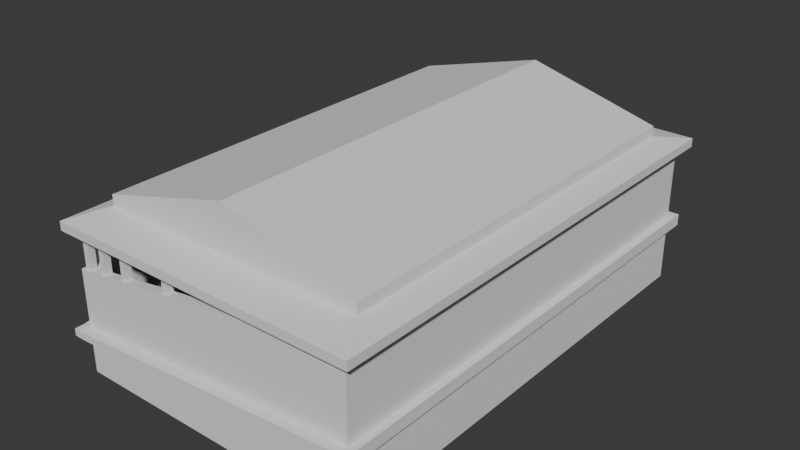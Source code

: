 # Source: casa1.blend  (saved by Blender 4.0.36; exported with 4.5.12 LTS)
import bpy
from mathutils import Matrix  # noqa: F401  (used for matrix-valued properties, if any)

bpy.ops.wm.read_factory_settings(use_empty=True)
scene = bpy.context.scene
scene.name = 'Scene'

# ---- collections
col_collection = bpy.data.collections.new('Collection'); scene.collection.children.link(col_collection)

# ---- node groups
ng_auto_smooth = bpy.data.node_groups.new('Auto Smooth', 'GeometryNodeTree')
_s = ng_auto_smooth.interface.new_socket(name='Geometry', in_out='OUTPUT', socket_type='NodeSocketGeometry')
_s = ng_auto_smooth.interface.new_socket(name='Geometry', in_out='INPUT', socket_type='NodeSocketGeometry')
_s = ng_auto_smooth.interface.new_socket(name='Angle', in_out='INPUT', socket_type='NodeSocketFloat')
_s.subtype = 'ANGLE'
_s.min_value = 0.0
_s.max_value = 3.142
ng_auto_smooth.is_modifier = True
_N = ng_auto_smooth.nodes; _L = ng_auto_smooth.links
n0 = _N.new('NodeGroupOutput'); n0.name = 'Group Output'; n0.location = (480, -100)
n1 = _N.new('NodeGroupInput'); n1.name = 'Group Input'; n1.location = (-420, -300)
n2 = _N.new('NodeGroupInput'); n2.name = 'Group Input.001'; n2.location = (-60, -100)
n3 = _N.new('GeometryNodeSetShadeSmooth'); n3.name = 'Set Shade Smooth'; n3.location = (120, -100)
n3.domain = 'EDGE'
n4 = _N.new('GeometryNodeSetShadeSmooth'); n4.name = 'Set Shade Smooth.001'; n4.location = (300, -100)
n5 = _N.new('GeometryNodeInputMeshEdgeAngle'); n5.name = 'Edge Angle'; n5.location = (-420, -220)
n6 = _N.new('GeometryNodeInputEdgeSmooth'); n6.name = 'Is Edge Smooth'; n6.location = (-60, -160)
n7 = _N.new('GeometryNodeInputShadeSmooth'); n7.name = 'Is Face Smooth'; n7.location = (-240, -340)
n8 = _N.new('FunctionNodeBooleanMath'); n8.name = 'Boolean Math'; n8.location = (-60, -220)
n9 = _N.new('FunctionNodeCompare'); n9.name = 'Compare'; n9.location = (-240, -180)
n9.operation = 'LESS_EQUAL'
_L.new(n5.outputs[0], n9.inputs[0])
_L.new(n4.outputs[0], n0.inputs[0])
_L.new(n1.outputs[1], n9.inputs[1])
_L.new(n9.outputs[0], n8.inputs[0])
_L.new(n7.outputs[0], n8.inputs[1])
_L.new(n2.outputs[0], n3.inputs[0])
_L.new(n6.outputs[0], n3.inputs[1])
_L.new(n3.outputs[0], n4.inputs[0])
_L.new(n8.outputs[0], n3.inputs[2])
n0.is_active_output = True

# ---- world
world_world = bpy.data.worlds.new('World'); scene.world = world_world
world_world.use_nodes = True; world_world.node_tree.nodes.clear()
_N = world_world.node_tree.nodes; _L = world_world.node_tree.links
n0 = _N.new('ShaderNodeOutputWorld'); n0.name = 'World Output'; n0.location = (300, 300)
n1 = _N.new('ShaderNodeBackground'); n1.name = 'Background'; n1.location = (10, 300)
n1.inputs[0].default_value = (0.05088, 0.05088, 0.05088, 1.0)
_L.new(n1.outputs[0], n0.inputs[0])
n0.is_active_output = True
world_world.color = (0.05088, 0.05088, 0.05088)
world_world.use_sun_shadow = False
world_world.sun_shadow_jitter_overblur = 0.0

# ---- meshes
me_cube_001 = bpy.data.meshes.new('Cube.001')
me_cube_001.from_pydata([(-1.0, -1.0, -1.0), (-1.0, -1.0, 1.0), (-1.0, 1.0, -1.0), (-1.0, 1.0, 1.0), (1.0, -1.0, -1.0), (1.0, -1.0, 1.0), (1.0, 1.0, -1.0), (1.0, 1.0, 1.0), (-1.0, 0.9599, -1.0), (-1.0, -0.9599, -1.0), (-1.0, -0.9599, 1.0), (-1.0, 0.9599, 1.0), (1.0, -0.9599, -1.0), (1.0, 0.9599, -1.0), (1.0, 0.9599, 1.0), (1.0, -0.9599, 1.0), (0.9205, 1.0, -1.0), (-0.9205, 1.0, -1.0), (-0.9205, 1.0, 1.0), (0.9205, 1.0, 1.0), (-0.9205, -1.0, -1.0), (0.9205, -1.0, -1.0), (0.9205, -1.0, 1.0), (-0.9205, -1.0, 1.0), (-0.9205, 0.9599, 1.0), (0.9205, 0.9599, 1.0), (-0.9205, -0.9599, 1.0), (0.9205, -0.9599, 1.0), (0.9205, 0.9599, -1.0), (-0.9205, 0.9599, -1.0), (0.9205, -0.9599, -1.0), (-0.9205, -0.9599, -1.0), (-1.0, 0.9599, 22.23), (-1.0, 1.0, 23.3), (0.9205, 1.0, 23.3), (1.0, 1.0, 23.3), (1.0, -0.9599, 23.3), (1.0, -1.0, 23.3), (-0.9205, -1.0, 16.22), (-1.0, -1.0, 16.22), (-1.0, -0.9599, 16.22), (1.0, 0.9599, 23.3), (0.9205, 0.9599, 23.3), (0.9205, -0.9599, 23.3), (-0.9205, 1.0, 23.3), (0.9205, -1.0, 23.3), (-0.9205, 0.9599, 22.23), (-0.9205, -0.9599, 16.22), (-1.0, 0.32, -1.0), (-1.0, -0.32, -1.0), (-1.0, -0.32, 1.0), (-1.0, 0.32, 1.0), (1.0, -0.32, -1.0), (1.0, 0.32, -1.0), (1.0, 0.32, 1.0), (1.0, -0.32, 1.0), (-0.9205, 0.32, -1.0), (-0.9205, -0.32, -1.0), (0.9205, 0.32, -1.0), (0.9205, -0.32, -1.0), (0.9205, 0.32, 1.0), (0.9205, -0.32, 1.0), (-0.9205, 0.32, 1.0), (-0.9205, -0.32, 1.0), (-1.0, -0.32, 23.3), (-1.0, 0.32, 22.23), (1.0, 0.32, 23.3), (1.0, -0.32, 23.3), (0.9205, 0.32, 23.3), (0.9205, -0.32, 23.3), (-0.9205, 0.32, 22.23), (-0.9205, -0.32, 23.3), (-1.0, 0.118, -1.0), (-1.0, -0.118, -1.0), (-1.0, -0.118, 1.0), (-1.0, 0.118, 1.0), (1.0, -0.118, -1.0), (1.0, 0.118, -1.0), (1.0, 0.118, 1.0), (1.0, -0.118, 1.0), (-0.9205, 0.118, -1.0), (-0.9205, -0.118, -1.0), (0.9205, 0.118, -1.0), (0.9205, -0.118, -1.0), (0.9205, 0.118, 1.0), (0.9205, -0.118, 1.0), (-0.9205, 0.118, 1.0), (-0.9205, -0.118, 1.0), (-1.0, -0.118, 23.3), (-1.0, 0.118, 23.3), (1.0, 0.118, 23.3), (1.0, -0.118, 23.3), (0.9205, 0.118, 23.3), (0.9205, -0.118, 23.3), (-0.9205, 0.118, 23.3), (-0.9205, -0.118, 23.3), (-0.9205, -1.0, 12.64), (1.0, 0.9599, 19.72), (1.0, 1.0, 19.72), (-1.0, 1.0, 19.72), (-1.0, 0.9599, 18.65), (-1.0, -1.0, 12.64), (1.0, -0.9599, 19.72), (1.0, -1.0, 19.72), (0.9205, -1.0, 19.72), (0.9205, 1.0, 19.72), (-1.0, -0.9599, 12.64), (-0.9205, 1.0, 19.72), (-1.0, 0.32, 18.65), (-1.0, -0.32, 19.72), (1.0, -0.32, 19.72), (1.0, 0.32, 19.72), (1.0, -0.118, 19.72), (1.0, 0.118, 19.72), (-1.0, 0.118, 19.72), (-1.0, -0.118, 19.72), (0.9205, 0.9599, 19.72), (0.9205, -0.9599, 19.72), (-0.9205, -0.9599, 12.64), (-0.9205, 0.9599, 18.65), (0.9205, 0.32, 19.72), (0.9205, -0.32, 19.72), (-0.9205, -0.32, 19.72), (-0.9205, 0.32, 18.65), (-0.9205, -0.118, 19.72), (-0.9205, 0.118, 19.72), (0.9205, 0.118, 19.72), (0.9205, -0.118, 19.72), (-1.0, 0.5333, 1.0), (-1.0, 0.7466, 1.0), (1.0, 0.5333, -1.0), (1.0, 0.7466, -1.0), (-1.0, 0.5333, 20.01), (-1.0, 0.7466, 20.01), (-1.0, 0.7466, -1.0), (-1.0, 0.5333, -1.0), (1.0, 0.7466, 1.0), (1.0, 0.5333, 1.0), (-0.9205, 0.7466, -1.0), (-0.9205, 0.5333, -1.0), (0.9205, 0.7466, -1.0), (0.9205, 0.5333, -1.0), (0.9205, 0.7466, 1.0), (0.9205, 0.5333, 1.0), (-0.9205, 0.7466, 1.0), (-0.9205, 0.5333, 1.0), (1.0, 0.7466, 23.3), (1.0, 0.5333, 23.3), (0.9205, 0.7466, 23.3), (0.9205, 0.5333, 23.3), (-0.9205, 0.7466, 20.01), (-0.9205, 0.5333, 20.01), (-1.0, 0.5333, 18.65), (-1.0, 0.7466, 18.65), (1.0, 0.7466, 19.72), (1.0, 0.5333, 19.72), (0.9205, 0.5333, 19.72), (0.9205, 0.7466, 19.72), (-0.9205, 0.7466, 18.65), (-0.9205, 0.5333, 18.65), (0.9205, 0.9599, 10.36), (1.0, 0.9599, 10.36), (-1.0, 1.0, 10.36), (0.9205, -0.9599, 10.36), (-1.0, -1.0, 6.822), (1.0, -0.9599, 10.36), (0.9205, -1.0, 10.36), (-1.0, -0.9599, 6.822), (-0.9205, 1.0, 10.36), (-0.9205, -1.0, 6.822), (1.0, 1.0, 10.36), (-1.0, 0.9599, 9.825), (1.0, -1.0, 10.36), (0.9205, 1.0, 10.36), (-1.0, 0.32, 9.825), (-1.0, -0.32, 10.36), (1.0, -0.32, 10.36), (1.0, 0.32, 10.36), (1.0, -0.118, 10.36), (1.0, 0.118, 10.36), (-1.0, 0.118, 10.36), (-1.0, -0.118, 10.36), (-0.9205, -0.9599, 6.822), (-0.9205, 0.9599, 9.825), (0.9205, 0.32, 10.36), (0.9205, -0.32, 10.36), (-0.9205, -0.32, 10.36), (-0.9205, 0.32, 9.825), (-0.9205, -0.118, 10.36), (-0.9205, 0.118, 10.36), (0.9205, 0.118, 10.36), (0.9205, -0.118, 10.36), (-0.9205, 0.5333, 9.825), (-0.9205, 0.7466, 9.825), (0.9205, 0.7466, 10.36), (0.9205, 0.5333, 10.36), (1.0, 0.5333, 10.36), (1.0, 0.7466, 10.36), (-1.0, 0.7466, 9.825), (-1.0, 0.5333, 9.825), (0.9205, 0.9599, 8.489), (1.0, 0.9599, 8.489), (-1.0, 1.0, 8.489), (0.9205, -0.9599, 8.489), (-1.0, -1.0, 5.658), (1.0, -0.9599, 8.489), (0.9205, -1.0, 8.489), (-1.0, -0.9599, 5.658), (-0.9205, 1.0, 8.489), (-0.9205, -1.0, 5.658), (1.0, 1.0, 8.489), (-1.0, 0.9599, 8.06), (1.0, -1.0, 8.489), (0.9205, 1.0, 8.489), (-1.0, 0.32, 8.06), (-1.0, -0.32, 8.489), (1.0, -0.32, 8.489), (1.0, 0.32, 8.489), (1.0, -0.118, 8.489), (1.0, 0.118, 8.489), (-1.0, 0.118, 8.489), (-1.0, -0.118, 8.489), (-0.9205, -0.9599, 5.658), (-0.9205, 0.9599, 8.06), (0.9205, 0.32, 8.489), (0.9205, -0.32, 8.489), (-0.9205, -0.32, 8.489), (-0.9205, 0.32, 8.06), (-0.9205, -0.118, 8.489), (-0.9205, 0.118, 8.489), (0.9205, 0.118, 8.489), (0.9205, -0.118, 8.489), (-0.9205, 0.5333, 8.06), (-0.9205, 0.7466, 8.06), (0.9205, 0.7466, 8.489), (0.9205, 0.5333, 8.489), (1.0, 0.5333, 8.489), (1.0, 0.7466, 8.489), (-1.0, 0.7466, 8.06), (-1.0, 0.5333, 8.06), (-0.9658, -1.045, 5.574), (-0.9658, -1.045, 6.768), (1.049, 1.036, 8.477), (1.049, 1.036, 10.4), (-1.049, 0.9945, 8.037), (-1.049, 0.9945, 9.847), (1.049, -1.045, 8.477), (1.049, -1.045, 10.4), (0.9658, 1.036, 8.477), (0.9658, 1.036, 10.4), (-1.049, 0.3286, 8.037), (-1.049, 0.3286, 9.847), (-1.049, -0.3373, 8.477), (-1.049, -0.3373, 10.4), (1.049, -0.3373, 8.477), (1.049, -0.3373, 10.4), (1.049, 0.3286, 8.477), (1.049, 0.3286, 10.4), (1.049, -0.1271, 8.477), (1.049, -0.1271, 10.4), (1.049, 0.1184, 8.477), (1.049, 0.1184, 10.4), (-1.049, 0.1184, 8.477), (-1.049, 0.1184, 10.4), (-1.049, -0.1271, 8.477), (-1.049, -0.1271, 10.4), (1.049, 0.5506, 8.477), (1.049, 0.5506, 10.4), (1.049, 0.7725, 8.477), (1.049, 0.7725, 10.4), (-1.049, 0.7725, 8.037), (-1.049, 0.7725, 9.847), (-1.049, 0.5506, 8.037), (-1.049, 0.5506, 9.847), (0.9658, -1.045, 10.4), (1.049, 0.9945, 10.4), (-1.049, -1.045, 6.768), (-1.049, 1.036, 10.4), (-1.049, -1.003, 6.768), (-0.9658, 1.036, 10.4), (1.049, -1.003, 10.4), (1.049, 0.9945, 8.477), (-1.049, 1.036, 8.477), (-1.049, -1.045, 5.574), (1.049, -1.003, 8.477), (0.9658, -1.045, 8.477), (-1.049, -1.003, 5.574), (-0.9658, 1.036, 8.477)], [], [(8, 11, 3, 2), (16, 19, 7, 6), (12, 15, 5, 4), (20, 23, 1, 0), (30, 12, 4, 21), (158, 119, 46, 150), (104, 103, 37, 45), (154, 97, 41, 146), (16, 6, 13, 28), (59, 52, 12, 30), (6, 7, 14, 13), (52, 55, 15, 12), (0, 1, 10, 9), (134, 129, 11, 8), (49, 57, 31, 9), (57, 59, 30, 31), (2, 17, 29, 8), (17, 16, 28, 29), (101, 96, 38, 39), (61, 63, 26, 27), (121, 117, 43, 69), (97, 98, 35, 41), (99, 100, 32, 33), (117, 118, 47, 43), (9, 31, 20, 0), (31, 30, 21, 20), (4, 5, 22, 21), (21, 22, 23, 20), (2, 3, 18, 17), (17, 18, 19, 16), (47, 40, 39, 38), (44, 33, 32, 46), (71, 64, 40, 47), (67, 69, 43, 36), (35, 34, 42, 41), (34, 44, 46, 42), (36, 43, 45, 37), (43, 47, 38, 45), (98, 105, 34, 35), (96, 104, 45, 38), (106, 101, 39, 40), (119, 116, 42, 46), (109, 106, 40, 64), (107, 99, 33, 44), (103, 102, 36, 37), (105, 107, 44, 34), (152, 108, 65, 132), (115, 109, 64, 88), (147, 149, 68, 66), (91, 93, 69, 67), (151, 132, 65, 70), (95, 88, 64, 71), (156, 120, 68, 149), (127, 121, 69, 93), (143, 145, 62, 60), (85, 87, 63, 61), (139, 141, 58, 56), (81, 83, 59, 57), (135, 139, 56, 48), (73, 81, 57, 49), (9, 10, 50, 49), (72, 75, 51, 48), (130, 137, 54, 53), (76, 79, 55, 52), (141, 130, 53, 58), (83, 76, 52, 59), (102, 110, 67, 36), (113, 111, 66, 90), (118, 122, 71, 47), (125, 123, 70, 94), (122, 124, 95, 71), (124, 125, 94, 95), (110, 112, 91, 67), (112, 113, 90, 91), (58, 53, 77, 82), (82, 77, 76, 83), (53, 54, 78, 77), (77, 78, 79, 76), (49, 50, 74, 73), (73, 74, 75, 72), (48, 56, 80, 72), (72, 80, 81, 73), (56, 58, 82, 80), (80, 82, 83, 81), (60, 62, 86, 84), (84, 86, 87, 85), (120, 126, 92, 68), (126, 127, 93, 92), (70, 65, 89, 94), (94, 89, 88, 95), (66, 68, 92, 90), (90, 92, 93, 91), (108, 114, 89, 65), (114, 115, 88, 89), (221, 228, 87, 74), (174, 180, 114, 108), (178, 179, 113, 112), (176, 178, 112, 110), (179, 177, 111, 113), (165, 176, 110, 102), (181, 175, 109, 115), (199, 174, 108, 152), (173, 168, 107, 105), (172, 165, 102, 103), (168, 162, 99, 107), (175, 167, 106, 109), (167, 164, 101, 106), (169, 166, 104, 96), (170, 173, 105, 98), (162, 171, 100, 99), (161, 170, 98, 97), (164, 169, 96, 101), (197, 161, 97, 154), (166, 172, 103, 104), (190, 191, 127, 126), (184, 190, 126, 120), (114, 125, 124, 115), (186, 188, 124, 122), (189, 187, 123, 125), (182, 186, 122, 118), (191, 185, 121, 127), (195, 184, 120, 156), (183, 160, 116, 119), (163, 182, 118, 117), (185, 163, 117, 121), (193, 183, 119, 158), (74, 87, 86, 75), (180, 189, 125, 114), (187, 192, 159, 123), (192, 193, 158, 159), (160, 194, 157, 116), (194, 195, 156, 157), (177, 196, 155, 111), (196, 197, 154, 155), (171, 198, 153, 100), (198, 199, 152, 153), (28, 13, 131, 140), (140, 131, 130, 141), (13, 14, 136, 131), (131, 136, 137, 130), (8, 29, 138, 134), (134, 138, 139, 135), (29, 28, 140, 138), (138, 140, 141, 139), (25, 24, 144, 142), (142, 144, 145, 143), (116, 157, 148, 42), (157, 156, 149, 148), (46, 32, 133, 150), (150, 133, 132, 151), (41, 42, 148, 146), (146, 148, 149, 147), (100, 153, 133, 32), (153, 152, 132, 133), (48, 51, 128, 135), (135, 128, 129, 134), (111, 155, 147, 66), (155, 154, 146, 147), (123, 159, 151, 70), (159, 158, 150, 151), (199, 198, 271, 273), (214, 220, 262, 250), (166, 169, 241, 274), (210, 213, 248, 242), (234, 235, 195, 194), (200, 234, 194, 160), (232, 233, 193, 192), (227, 232, 192, 187), (220, 229, 189, 180), (233, 223, 183, 193), (225, 203, 163, 185), (203, 222, 182, 163), (223, 200, 160, 183), (235, 224, 184, 195), (231, 225, 185, 191), (222, 226, 186, 182), (229, 227, 187, 189), (226, 228, 188, 186), (224, 230, 190, 184), (230, 231, 191, 190), (173, 170, 243, 249), (209, 206, 285, 240), (180, 174, 251, 263), (238, 239, 272, 270), (171, 162, 277, 245), (207, 204, 283, 286), (179, 178, 259, 261), (211, 238, 270, 244), (170, 161, 275, 243), (215, 207, 286, 252), (178, 176, 255, 259), (236, 237, 268, 266), (169, 164, 276, 241), (208, 202, 282, 287), (177, 179, 261, 257), (181, 221, 264, 265), (217, 236, 266, 256), (161, 197, 269, 275), (212, 205, 284, 246), (115, 124, 188, 181), (51, 75, 220, 214), (79, 78, 219, 218), (55, 79, 218, 216), (78, 54, 217, 219), (15, 55, 216, 205), (74, 50, 215, 221), (128, 51, 214, 239), (19, 18, 208, 213), (5, 15, 205, 212), (18, 3, 202, 208), (50, 10, 207, 215), (10, 1, 204, 207), (23, 22, 206, 209), (7, 19, 213, 210), (3, 11, 211, 202), (14, 7, 210, 201), (1, 23, 209, 204), (136, 14, 201, 237), (22, 5, 212, 206), (84, 85, 231, 230), (60, 84, 230, 224), (63, 87, 228, 226), (86, 62, 227, 229), (26, 63, 226, 222), (85, 61, 225, 231), (143, 60, 224, 235), (24, 25, 200, 223), (27, 26, 222, 203), (61, 27, 203, 225), (144, 24, 223, 233), (75, 86, 229, 220), (62, 145, 232, 227), (145, 144, 233, 232), (25, 142, 234, 200), (142, 143, 235, 234), (54, 137, 236, 217), (137, 136, 237, 236), (11, 129, 238, 211), (129, 128, 239, 238), (181, 188, 228, 221), (270, 272, 273, 271), (244, 270, 271, 245), (266, 268, 269, 267), (256, 266, 267, 257), (285, 246, 247, 274), (268, 281, 275, 269), (283, 240, 241, 276), (281, 242, 243, 275), (282, 244, 245, 277), (242, 248, 249, 243), (240, 285, 274, 241), (286, 283, 276, 278), (252, 286, 278, 253), (287, 282, 277, 279), (246, 284, 280, 247), (248, 287, 279, 249), (272, 250, 251, 273), (264, 252, 253, 265), (284, 254, 255, 280), (260, 256, 257, 261), (254, 258, 259, 255), (258, 260, 261, 259), (250, 262, 263, 251), (202, 211, 244, 282), (164, 167, 278, 276), (218, 219, 260, 258), (198, 171, 245, 271), (201, 210, 242, 281), (167, 175, 253, 278), (216, 218, 258, 254), (197, 196, 267, 269), (204, 209, 240, 283), (162, 168, 279, 277), (219, 217, 256, 260), (196, 177, 257, 267), (237, 201, 281, 268), (165, 172, 247, 280), (205, 216, 254, 284), (206, 212, 246, 285), (168, 173, 249, 279), (221, 215, 252, 264), (174, 199, 273, 251), (239, 214, 250, 272), (175, 181, 265, 253), (213, 208, 287, 248), (172, 166, 274, 247), (220, 180, 263, 262), (176, 165, 280, 255)])
me_cube_001.polygons.foreach_set('use_smooth', [True] * 288)
_uv = me_cube_001.uv_layers.new(name='UVMap')
_uv.uv.foreach_set('vector', [0.375, 0.1667, 0.625, 0.1667, 0.625, 0.25, 0.375, 0.25, 0.375, 0.4167, 0.625, 0.4167, 0.625, 0.5, 0.375, 0.5, 0.375, 0.6667, 0.625, 0.6667, 0.625, 0.75, 0.375, 0.75, 0.375, 0.9167, 0.625, 0.9167, 0.625, 1.0, 0.375, 1.0, 0.2917, 0.6667, 0.375, 0.6667, 0.375, 0.75, 0.2917, 0.75, 0.7917, 0.5926, 0.7917, 0.5833, 0.7917, 0.5833, 0.7917, 0.5926, 0.625, 0.8333, 0.625, 0.75, 0.625, 0.75, 0.625, 0.8333, 0.625, 0.5926, 0.625, 0.5833, 0.625, 0.5833, 0.625, 0.5926, 0.2917, 0.5, 0.375, 0.5, 0.375, 0.5833, 0.2917, 0.5833, 0.2917, 0.6389, 0.375, 0.6389, 0.375, 0.6667, 0.2917, 0.6667, 0.375, 0.5, 0.625, 0.5, 0.625, 0.5833, 0.375, 0.5833, 0.375, 0.6389, 0.625, 0.6389, 0.625, 0.6667, 0.375, 0.6667, 0.375, 0.0, 0.625, 0.0, 0.625, 0.08333, 0.375, 0.08333, 0.375, 0.1574, 0.625, 0.1574, 0.625, 0.1667, 0.375, 0.1667, 0.125, 0.6389, 0.2083, 0.6389, 0.2083, 0.6667, 0.125, 0.6667, 0.2083, 0.6389, 0.2917, 0.6389, 0.2917, 0.6667, 0.2083, 0.6667, 0.125, 0.5, 0.2083, 0.5, 0.2083, 0.5833, 0.125, 0.5833, 0.2083, 0.5, 0.2917, 0.5, 0.2917, 0.5833, 0.2083, 0.5833, 0.625, 1.0, 0.625, 0.9167, 0.625, 0.9167, 0.625, 1.0, 0.7083, 0.6389, 0.7917, 0.6389, 0.7917, 0.6667, 0.7083, 0.6667, 0.7083, 0.6389, 0.7083, 0.6667, 0.7083, 0.6667, 0.7083, 0.6389, 0.625, 0.5833, 0.625, 0.5, 0.625, 0.5, 0.625, 0.5833, 0.625, 0.25, 0.625, 0.1667, 0.625, 0.1667, 0.625, 0.25, 0.7083, 0.6667, 0.7917, 0.6667, 0.7917, 0.6667, 0.7083, 0.6667, 0.125, 0.6667, 0.2083, 0.6667, 0.2083, 0.75, 0.125, 0.75, 0.2083, 0.6667, 0.2917, 0.6667, 0.2917, 0.75, 0.2083, 0.75, 0.375, 0.75, 0.625, 0.75, 0.625, 0.8333, 0.375, 0.8333, 0.375, 0.8333, 0.625, 0.8333, 0.625, 0.9167, 0.375, 0.9167, 0.375, 0.25, 0.625, 0.25, 0.625, 0.3333, 0.375, 0.3333, 0.375, 0.3333, 0.625, 0.3333, 0.625, 0.4167, 0.375, 0.4167, 0.7917, 0.6667, 0.875, 0.6667, 0.875, 0.75, 0.7917, 0.75, 0.7917, 0.5, 0.875, 0.5, 0.875, 0.5833, 0.7917, 0.5833, 0.7917, 0.6389, 0.875, 0.6389, 0.875, 0.6667, 0.7917, 0.6667, 0.625, 0.6389, 0.7083, 0.6389, 0.7083, 0.6667, 0.625, 0.6667, 0.625, 0.5, 0.7083, 0.5, 0.7083, 0.5833, 0.625, 0.5833, 0.7083, 0.5, 0.7917, 0.5, 0.7917, 0.5833, 0.7083, 0.5833, 0.625, 0.6667, 0.7083, 0.6667, 0.7083, 0.75, 0.625, 0.75, 0.7083, 0.6667, 0.7917, 0.6667, 0.7917, 0.75, 0.7083, 0.75, 0.625, 0.5, 0.625, 0.4167, 0.625, 0.4167, 0.625, 0.5, 0.625, 0.9167, 0.625, 0.8333, 0.625, 0.8333, 0.625, 0.9167, 0.625, 0.08333, 0.625, 0.0, 0.625, 0.0, 0.625, 0.08333, 0.7917, 0.5833, 0.7083, 0.5833, 0.7083, 0.5833, 0.7917, 0.5833, 0.625, 0.1111, 0.625, 0.08333, 0.625, 0.08333, 0.625, 0.1111, 0.625, 0.3333, 0.625, 0.25, 0.625, 0.25, 0.625, 0.3333, 0.625, 0.75, 0.625, 0.6667, 0.625, 0.6667, 0.625, 0.75, 0.625, 0.4167, 0.625, 0.3333, 0.625, 0.3333, 0.625, 0.4167, 0.625, 0.1481, 0.625, 0.1389, 0.625, 0.1389, 0.625, 0.1481, 0.625, 0.1204, 0.625, 0.1111, 0.625, 0.1111, 0.625, 0.1204, 0.625, 0.6019, 0.7083, 0.6019, 0.7083, 0.6111, 0.625, 0.6111, 0.625, 0.6296, 0.7083, 0.6296, 0.7083, 0.6389, 0.625, 0.6389, 0.7917, 0.6019, 0.875, 0.6019, 0.875, 0.6111, 0.7917, 0.6111, 0.7917, 0.6296, 0.875, 0.6296, 0.875, 0.6389, 0.7917, 0.6389, 0.7083, 0.6019, 0.7083, 0.6111, 0.7083, 0.6111, 0.7083, 0.6019, 0.7083, 0.6296, 0.7083, 0.6389, 0.7083, 0.6389, 0.7083, 0.6296, 0.7083, 0.6019, 0.7917, 0.6019, 0.7917, 0.6111, 0.7083, 0.6111, 0.7083, 0.6296, 0.7917, 0.6296, 0.7917, 0.6389, 0.7083, 0.6389, 0.2083, 0.6019, 0.2917, 0.6019, 0.2917, 0.6111, 0.2083, 0.6111, 0.2083, 0.6296, 0.2917, 0.6296, 0.2917, 0.6389, 0.2083, 0.6389, 0.125, 0.6019, 0.2083, 0.6019, 0.2083, 0.6111, 0.125, 0.6111, 0.125, 0.6296, 0.2083, 0.6296, 0.2083, 0.6389, 0.125, 0.6389, 0.375, 0.08333, 0.625, 0.08333, 0.625, 0.1111, 0.375, 0.1111, 0.375, 0.1296, 0.625, 0.1296, 0.625, 0.1389, 0.375, 0.1389, 0.375, 0.6019, 0.625, 0.6019, 0.625, 0.6111, 0.375, 0.6111, 0.375, 0.6296, 0.625, 0.6296, 0.625, 0.6389, 0.375, 0.6389, 0.2917, 0.6019, 0.375, 0.6019, 0.375, 0.6111, 0.2917, 0.6111, 0.2917, 0.6296, 0.375, 0.6296, 0.375, 0.6389, 0.2917, 0.6389, 0.625, 0.6667, 0.625, 0.6389, 0.625, 0.6389, 0.625, 0.6667, 0.625, 0.6204, 0.625, 0.6111, 0.625, 0.6111, 0.625, 0.6204, 0.7917, 0.6667, 0.7917, 0.6389, 0.7917, 0.6389, 0.7917, 0.6667, 0.7917, 0.6204, 0.7917, 0.6111, 0.7917, 0.6111, 0.7917, 0.6204, 0.7917, 0.6389, 0.7917, 0.6296, 0.7917, 0.6296, 0.7917, 0.6389, 0.7917, 0.6296, 0.7917, 0.6204, 0.7917, 0.6204, 0.7917, 0.6296, 0.625, 0.6389, 0.625, 0.6296, 0.625, 0.6296, 0.625, 0.6389, 0.625, 0.6296, 0.625, 0.6204, 0.625, 0.6204, 0.625, 0.6296, 0.2917, 0.6111, 0.375, 0.6111, 0.375, 0.6204, 0.2917, 0.6204, 0.2917, 0.6204, 0.375, 0.6204, 0.375, 0.6296, 0.2917, 0.6296, 0.375, 0.6111, 0.625, 0.6111, 0.625, 0.6204, 0.375, 0.6204, 0.375, 0.6204, 0.625, 0.6204, 0.625, 0.6296, 0.375, 0.6296, 0.375, 0.1111, 0.625, 0.1111, 0.625, 0.1204, 0.375, 0.1204, 0.375, 0.1204, 0.625, 0.1204, 0.625, 0.1296, 0.375, 0.1296, 0.125, 0.6111, 0.2083, 0.6111, 0.2083, 0.6204, 0.125, 0.6204, 0.125, 0.6204, 0.2083, 0.6204, 0.2083, 0.6296, 0.125, 0.6296, 0.2083, 0.6111, 0.2917, 0.6111, 0.2917, 0.6204, 0.2083, 0.6204, 0.2083, 0.6204, 0.2917, 0.6204, 0.2917, 0.6296, 0.2083, 0.6296, 0.7083, 0.6111, 0.7917, 0.6111, 0.7917, 0.6204, 0.7083, 0.6204, 0.7083, 0.6204, 0.7917, 0.6204, 0.7917, 0.6296, 0.7083, 0.6296, 0.7083, 0.6111, 0.7083, 0.6204, 0.7083, 0.6204, 0.7083, 0.6111, 0.7083, 0.6204, 0.7083, 0.6296, 0.7083, 0.6296, 0.7083, 0.6204, 0.7917, 0.6111, 0.875, 0.6111, 0.875, 0.6204, 0.7917, 0.6204, 0.7917, 0.6204, 0.875, 0.6204, 0.875, 0.6296, 0.7917, 0.6296, 0.625, 0.6111, 0.7083, 0.6111, 0.7083, 0.6204, 0.625, 0.6204, 0.625, 0.6204, 0.7083, 0.6204, 0.7083, 0.6296, 0.625, 0.6296, 0.625, 0.1389, 0.625, 0.1296, 0.625, 0.1296, 0.625, 0.1389, 0.625, 0.1296, 0.625, 0.1204, 0.625, 0.1204, 0.625, 0.1296, 0.0, 0.0, 0.0, 0.0, 0.0, 0.0, 0.0, 0.0, 0.625, 0.1389, 0.625, 0.1296, 0.625, 0.1296, 0.625, 0.1389, 0.625, 0.6296, 0.625, 0.6204, 0.625, 0.6204, 0.625, 0.6296, 0.625, 0.6389, 0.625, 0.6296, 0.625, 0.6296, 0.625, 0.6389, 0.625, 0.6204, 0.625, 0.6111, 0.625, 0.6111, 0.625, 0.6204, 0.625, 0.6667, 0.625, 0.6389, 0.625, 0.6389, 0.625, 0.6667, 0.625, 0.1204, 0.625, 0.1111, 0.625, 0.1111, 0.625, 0.1204, 0.625, 0.1481, 0.625, 0.1389, 0.625, 0.1389, 0.625, 0.1481, 0.625, 0.4167, 0.625, 0.3333, 0.625, 0.3333, 0.625, 0.4167, 0.625, 0.75, 0.625, 0.6667, 0.625, 0.6667, 0.625, 0.75, 0.625, 0.3333, 0.625, 0.25, 0.625, 0.25, 0.625, 0.3333, 0.625, 0.1111, 0.625, 0.08333, 0.625, 0.08333, 0.625, 0.1111, 0.625, 0.08333, 0.625, 0.0, 0.625, 0.0, 0.625, 0.08333, 0.625, 0.9167, 0.625, 0.8333, 0.625, 0.8333, 0.625, 0.9167, 0.625, 0.5, 0.625, 0.4167, 0.625, 0.4167, 0.625, 0.5, 0.625, 0.25, 0.625, 0.1667, 0.625, 0.1667, 0.625, 0.25, 0.625, 0.5833, 0.625, 0.5, 0.625, 0.5, 0.625, 0.5833, 0.625, 1.0, 0.625, 0.9167, 0.625, 0.9167, 0.625, 1.0, 0.625, 0.5926, 0.625, 0.5833, 0.625, 0.5833, 0.625, 0.5926, 0.625, 0.8333, 0.625, 0.75, 0.625, 0.75, 0.625, 0.8333, 0.7083, 0.6204, 0.7083, 0.6296, 0.7083, 0.6296, 0.7083, 0.6204, 0.7083, 0.6111, 0.7083, 0.6204, 0.7083, 0.6204, 0.7083, 0.6111, 0.0, 0.0, 0.0, 0.0, 0.0, 0.0, 0.0, 0.0, 0.7917, 0.6389, 0.7917, 0.6296, 0.7917, 0.6296, 0.7917, 0.6389, 0.7917, 0.6204, 0.7917, 0.6111, 0.7917, 0.6111, 0.7917, 0.6204, 0.7917, 0.6667, 0.7917, 0.6389, 0.7917, 0.6389, 0.7917, 0.6667, 0.7083, 0.6296, 0.7083, 0.6389, 0.7083, 0.6389, 0.7083, 0.6296, 0.7083, 0.6019, 0.7083, 0.6111, 0.7083, 0.6111, 0.7083, 0.6019, 0.7917, 0.5833, 0.7083, 0.5833, 0.7083, 0.5833, 0.7917, 0.5833, 0.7083, 0.6667, 0.7917, 0.6667, 0.7917, 0.6667, 0.7083, 0.6667, 0.7083, 0.6389, 0.7083, 0.6667, 0.7083, 0.6667, 0.7083, 0.6389, 0.7917, 0.5926, 0.7917, 0.5833, 0.7917, 0.5833, 0.7917, 0.5926, 0.0, 0.0, 0.0, 0.0, 0.0, 0.0, 0.0, 0.0, 0.0, 0.0, 0.0, 0.0, 0.0, 0.0, 0.0, 0.0, 0.7917, 0.6111, 0.7917, 0.6019, 0.7917, 0.6019, 0.7917, 0.6111, 0.7917, 0.6019, 0.7917, 0.5926, 0.7917, 0.5926, 0.7917, 0.6019, 0.7083, 0.5833, 0.7083, 0.5926, 0.7083, 0.5926, 0.7083, 0.5833, 0.7083, 0.5926, 0.7083, 0.6019, 0.7083, 0.6019, 0.7083, 0.5926, 0.625, 0.6111, 0.625, 0.6019, 0.625, 0.6019, 0.625, 0.6111, 0.625, 0.6019, 0.625, 0.5926, 0.625, 0.5926, 0.625, 0.6019, 0.625, 0.1667, 0.625, 0.1574, 0.625, 0.1574, 0.625, 0.1667, 0.625, 0.1574, 0.625, 0.1481, 0.625, 0.1481, 0.625, 0.1574, 0.2917, 0.5833, 0.375, 0.5833, 0.375, 0.5926, 0.2917, 0.5926, 0.2917, 0.5926, 0.375, 0.5926, 0.375, 0.6019, 0.2917, 0.6019, 0.375, 0.5833, 0.625, 0.5833, 0.625, 0.5926, 0.375, 0.5926, 0.375, 0.5926, 0.625, 0.5926, 0.625, 0.6019, 0.375, 0.6019, 0.125, 0.5833, 0.2083, 0.5833, 0.2083, 0.5926, 0.125, 0.5926, 0.125, 0.5926, 0.2083, 0.5926, 0.2083, 0.6019, 0.125, 0.6019, 0.2083, 0.5833, 0.2917, 0.5833, 0.2917, 0.5926, 0.2083, 0.5926, 0.2083, 0.5926, 0.2917, 0.5926, 0.2917, 0.6019, 0.2083, 0.6019, 0.7083, 0.5833, 0.7917, 0.5833, 0.7917, 0.5926, 0.7083, 0.5926, 0.7083, 0.5926, 0.7917, 0.5926, 0.7917, 0.6019, 0.7083, 0.6019, 0.7083, 0.5833, 0.7083, 0.5926, 0.7083, 0.5926, 0.7083, 0.5833, 0.7083, 0.5926, 0.7083, 0.6019, 0.7083, 0.6019, 0.7083, 0.5926, 0.7917, 0.5833, 0.875, 0.5833, 0.875, 0.5926, 0.7917, 0.5926, 0.7917, 0.5926, 0.875, 0.5926, 0.875, 0.6019, 0.7917, 0.6019, 0.625, 0.5833, 0.7083, 0.5833, 0.7083, 0.5926, 0.625, 0.5926, 0.625, 0.5926, 0.7083, 0.5926, 0.7083, 0.6019, 0.625, 0.6019, 0.625, 0.1667, 0.625, 0.1574, 0.625, 0.1574, 0.625, 0.1667, 0.625, 0.1574, 0.625, 0.1481, 0.625, 0.1481, 0.625, 0.1574, 0.375, 0.1389, 0.625, 0.1389, 0.625, 0.1481, 0.375, 0.1481, 0.375, 0.1481, 0.625, 0.1481, 0.625, 0.1574, 0.375, 0.1574, 0.625, 0.6111, 0.625, 0.6019, 0.625, 0.6019, 0.625, 0.6111, 0.625, 0.6019, 0.625, 0.5926, 0.625, 0.5926, 0.625, 0.6019, 0.7917, 0.6111, 0.7917, 0.6019, 0.7917, 0.6019, 0.7917, 0.6111, 0.7917, 0.6019, 0.7917, 0.5926, 0.7917, 0.5926, 0.7917, 0.6019, 0.625, 0.1481, 0.625, 0.1574, 0.625, 0.1574, 0.625, 0.1481, 0.625, 0.1389, 0.625, 0.1296, 0.625, 0.1296, 0.625, 0.1389, 0.625, 0.8333, 0.625, 0.9167, 0.625, 0.9167, 0.625, 0.8333, 0.625, 0.5, 0.625, 0.4167, 0.625, 0.4167, 0.625, 0.5, 0.7083, 0.5926, 0.7083, 0.6019, 0.7083, 0.6019, 0.7083, 0.5926, 0.7083, 0.5833, 0.7083, 0.5926, 0.7083, 0.5926, 0.7083, 0.5833, 0.7917, 0.6019, 0.7917, 0.5926, 0.7917, 0.5926, 0.7917, 0.6019, 0.7917, 0.6111, 0.7917, 0.6019, 0.7917, 0.6019, 0.7917, 0.6111, 0.0, 0.0, 0.0, 0.0, 0.0, 0.0, 0.0, 0.0, 0.7917, 0.5926, 0.7917, 0.5833, 0.7917, 0.5833, 0.7917, 0.5926, 0.7083, 0.6389, 0.7083, 0.6667, 0.7083, 0.6667, 0.7083, 0.6389, 0.7083, 0.6667, 0.7917, 0.6667, 0.7917, 0.6667, 0.7083, 0.6667, 0.7917, 0.5833, 0.7083, 0.5833, 0.7083, 0.5833, 0.7917, 0.5833, 0.7083, 0.6019, 0.7083, 0.6111, 0.7083, 0.6111, 0.7083, 0.6019, 0.7083, 0.6296, 0.7083, 0.6389, 0.7083, 0.6389, 0.7083, 0.6296, 0.7917, 0.6667, 0.7917, 0.6389, 0.7917, 0.6389, 0.7917, 0.6667, 0.7917, 0.6204, 0.7917, 0.6111, 0.7917, 0.6111, 0.7917, 0.6204, 0.7917, 0.6389, 0.7917, 0.6296, 0.7917, 0.6296, 0.7917, 0.6389, 0.7083, 0.6111, 0.7083, 0.6204, 0.7083, 0.6204, 0.7083, 0.6111, 0.7083, 0.6204, 0.7083, 0.6296, 0.7083, 0.6296, 0.7083, 0.6204, 0.625, 0.4167, 0.625, 0.5, 0.625, 0.5, 0.625, 0.4167, 0.625, 0.9167, 0.625, 0.8333, 0.625, 0.8333, 0.625, 0.9167, 0.625, 0.1296, 0.625, 0.1389, 0.625, 0.1389, 0.625, 0.1296, 0.625, 0.1574, 0.625, 0.1481, 0.625, 0.1481, 0.625, 0.1574, 0.625, 0.1667, 0.625, 0.25, 0.625, 0.25, 0.625, 0.1667, 0.625, 0.08333, 0.625, 0.0, 0.625, 0.0, 0.625, 0.08333, 0.625, 0.6204, 0.625, 0.6296, 0.625, 0.6296, 0.625, 0.6204, 0.625, 0.1667, 0.625, 0.1574, 0.625, 0.1574, 0.625, 0.1667, 0.625, 0.5, 0.625, 0.5833, 0.625, 0.5833, 0.625, 0.5, 0.625, 0.1111, 0.625, 0.08333, 0.625, 0.08333, 0.625, 0.1111, 0.625, 0.6296, 0.625, 0.6389, 0.625, 0.6389, 0.625, 0.6296, 0.625, 0.6019, 0.625, 0.5926, 0.625, 0.5926, 0.625, 0.6019, 0.625, 0.9167, 0.625, 1.0, 0.625, 1.0, 0.625, 0.9167, 0.625, 0.3333, 0.625, 0.25, 0.625, 0.25, 0.625, 0.3333, 0.625, 0.6111, 0.625, 0.6204, 0.625, 0.6204, 0.625, 0.6111, 0.0, 0.0, 0.0, 0.0, 0.0, 0.0, 0.0, 0.0, 0.625, 0.6111, 0.625, 0.6019, 0.625, 0.6019, 0.625, 0.6111, 0.625, 0.5833, 0.625, 0.5926, 0.625, 0.5926, 0.625, 0.5833, 0.625, 0.75, 0.625, 0.6667, 0.625, 0.6667, 0.625, 0.75, 0.0, 0.0, 0.0, 0.0, 0.0, 0.0, 0.0, 0.0, 0.625, 0.1389, 0.625, 0.1296, 0.625, 0.1296, 0.625, 0.1389, 0.625, 0.6296, 0.625, 0.6204, 0.625, 0.6204, 0.625, 0.6296, 0.625, 0.6389, 0.625, 0.6296, 0.625, 0.6296, 0.625, 0.6389, 0.625, 0.6204, 0.625, 0.6111, 0.625, 0.6111, 0.625, 0.6204, 0.625, 0.6667, 0.625, 0.6389, 0.625, 0.6389, 0.625, 0.6667, 0.625, 0.1204, 0.625, 0.1111, 0.625, 0.1111, 0.625, 0.1204, 0.625, 0.1481, 0.625, 0.1389, 0.625, 0.1389, 0.625, 0.1481, 0.625, 0.4167, 0.625, 0.3333, 0.625, 0.3333, 0.625, 0.4167, 0.625, 0.75, 0.625, 0.6667, 0.625, 0.6667, 0.625, 0.75, 0.625, 0.3333, 0.625, 0.25, 0.625, 0.25, 0.625, 0.3333, 0.625, 0.1111, 0.625, 0.08333, 0.625, 0.08333, 0.625, 0.1111, 0.625, 0.08333, 0.625, 0.0, 0.625, 0.0, 0.625, 0.08333, 0.625, 0.9167, 0.625, 0.8333, 0.625, 0.8333, 0.625, 0.9167, 0.625, 0.5, 0.625, 0.4167, 0.625, 0.4167, 0.625, 0.5, 0.625, 0.25, 0.625, 0.1667, 0.625, 0.1667, 0.625, 0.25, 0.625, 0.5833, 0.625, 0.5, 0.625, 0.5, 0.625, 0.5833, 0.625, 1.0, 0.625, 0.9167, 0.625, 0.9167, 0.625, 1.0, 0.625, 0.5926, 0.625, 0.5833, 0.625, 0.5833, 0.625, 0.5926, 0.625, 0.8333, 0.625, 0.75, 0.625, 0.75, 0.625, 0.8333, 0.7083, 0.6204, 0.7083, 0.6296, 0.7083, 0.6296, 0.7083, 0.6204, 0.7083, 0.6111, 0.7083, 0.6204, 0.7083, 0.6204, 0.7083, 0.6111, 0.7917, 0.6389, 0.7917, 0.6296, 0.7917, 0.6296, 0.7917, 0.6389, 0.7917, 0.6204, 0.7917, 0.6111, 0.7917, 0.6111, 0.7917, 0.6204, 0.7917, 0.6667, 0.7917, 0.6389, 0.7917, 0.6389, 0.7917, 0.6667, 0.7083, 0.6296, 0.7083, 0.6389, 0.7083, 0.6389, 0.7083, 0.6296, 0.7083, 0.6019, 0.7083, 0.6111, 0.7083, 0.6111, 0.7083, 0.6019, 0.7917, 0.5833, 0.7083, 0.5833, 0.7083, 0.5833, 0.7917, 0.5833, 0.7083, 0.6667, 0.7917, 0.6667, 0.7917, 0.6667, 0.7083, 0.6667, 0.7083, 0.6389, 0.7083, 0.6667, 0.7083, 0.6667, 0.7083, 0.6389, 0.7917, 0.5926, 0.7917, 0.5833, 0.7917, 0.5833, 0.7917, 0.5926, 0.0, 0.0, 0.0, 0.0, 0.0, 0.0, 0.0, 0.0, 0.7917, 0.6111, 0.7917, 0.6019, 0.7917, 0.6019, 0.7917, 0.6111, 0.7917, 0.6019, 0.7917, 0.5926, 0.7917, 0.5926, 0.7917, 0.6019, 0.7083, 0.5833, 0.7083, 0.5926, 0.7083, 0.5926, 0.7083, 0.5833, 0.7083, 0.5926, 0.7083, 0.6019, 0.7083, 0.6019, 0.7083, 0.5926, 0.625, 0.6111, 0.625, 0.6019, 0.625, 0.6019, 0.625, 0.6111, 0.625, 0.6019, 0.625, 0.5926, 0.625, 0.5926, 0.625, 0.6019, 0.625, 0.1667, 0.625, 0.1574, 0.625, 0.1574, 0.625, 0.1667, 0.625, 0.1574, 0.625, 0.1481, 0.625, 0.1481, 0.625, 0.1574, 0.0, 0.0, 0.0, 0.0, 0.0, 0.0, 0.0, 0.0, 0.625, 0.1574, 0.625, 0.1481, 0.625, 0.1481, 0.625, 0.1574, 0.625, 0.1667, 0.625, 0.1574, 0.625, 0.1574, 0.625, 0.1667, 0.625, 0.6019, 0.625, 0.5926, 0.625, 0.5926, 0.625, 0.6019, 0.625, 0.6111, 0.625, 0.6019, 0.625, 0.6019, 0.625, 0.6111, 0.625, 0.8333, 0.625, 0.75, 0.625, 0.75, 0.625, 0.8333, 0.625, 0.5926, 0.625, 0.5833, 0.625, 0.5833, 0.625, 0.5926, 0.625, 1.0, 0.625, 0.9167, 0.625, 0.9167, 0.625, 1.0, 0.625, 0.5833, 0.625, 0.5, 0.625, 0.5, 0.625, 0.5833, 0.625, 0.25, 0.625, 0.1667, 0.625, 0.1667, 0.625, 0.25, 0.625, 0.5, 0.625, 0.4167, 0.625, 0.4167, 0.625, 0.5, 0.625, 0.9167, 0.625, 0.8333, 0.625, 0.8333, 0.625, 0.9167, 0.625, 0.08333, 0.625, 0.0, 0.625, 0.0, 0.625, 0.08333, 0.625, 0.1111, 0.625, 0.08333, 0.625, 0.08333, 0.625, 0.1111, 0.625, 0.3333, 0.625, 0.25, 0.625, 0.25, 0.625, 0.3333, 0.625, 0.75, 0.625, 0.6667, 0.625, 0.6667, 0.625, 0.75, 0.625, 0.4167, 0.625, 0.3333, 0.625, 0.3333, 0.625, 0.4167, 0.625, 0.1481, 0.625, 0.1389, 0.625, 0.1389, 0.625, 0.1481, 0.625, 0.1204, 0.625, 0.1111, 0.625, 0.1111, 0.625, 0.1204, 0.625, 0.6667, 0.625, 0.6389, 0.625, 0.6389, 0.625, 0.6667, 0.625, 0.6204, 0.625, 0.6111, 0.625, 0.6111, 0.625, 0.6204, 0.625, 0.6389, 0.625, 0.6296, 0.625, 0.6296, 0.625, 0.6389, 0.625, 0.6296, 0.625, 0.6204, 0.625, 0.6204, 0.625, 0.6296, 0.625, 0.1389, 0.625, 0.1296, 0.625, 0.1296, 0.625, 0.1389, 0.625, 0.25, 0.625, 0.1667, 0.625, 0.1667, 0.625, 0.25, 0.625, 0.0, 0.625, 0.08333, 0.625, 0.08333, 0.625, 0.0, 0.625, 0.6296, 0.625, 0.6204, 0.625, 0.6204, 0.625, 0.6296, 0.625, 0.1574, 0.625, 0.1667, 0.625, 0.1667, 0.625, 0.1574, 0.625, 0.5833, 0.625, 0.5, 0.625, 0.5, 0.625, 0.5833, 0.625, 0.08333, 0.625, 0.1111, 0.625, 0.1111, 0.625, 0.08333, 0.625, 0.6389, 0.625, 0.6296, 0.625, 0.6296, 0.625, 0.6389, 0.625, 0.5926, 0.625, 0.6019, 0.625, 0.6019, 0.625, 0.5926, 0.625, 1.0, 0.625, 0.9167, 0.625, 0.9167, 0.625, 1.0, 0.625, 0.25, 0.625, 0.3333, 0.625, 0.3333, 0.625, 0.25, 0.625, 0.6204, 0.625, 0.6111, 0.625, 0.6111, 0.625, 0.6204, 0.625, 0.6019, 0.625, 0.6111, 0.625, 0.6111, 0.625, 0.6019, 0.625, 0.5926, 0.625, 0.5833, 0.625, 0.5833, 0.625, 0.5926, 0.625, 0.6667, 0.625, 0.75, 0.625, 0.75, 0.625, 0.6667, 0.625, 0.6667, 0.625, 0.6389, 0.625, 0.6389, 0.625, 0.6667, 0.625, 0.8333, 0.625, 0.75, 0.625, 0.75, 0.625, 0.8333, 0.625, 0.3333, 0.625, 0.4167, 0.625, 0.4167, 0.625, 0.3333, 0.625, 0.1204, 0.625, 0.1111, 0.625, 0.1111, 0.625, 0.1204, 0.625, 0.1389, 0.625, 0.1481, 0.625, 0.1481, 0.625, 0.1389, 0.625, 0.1481, 0.625, 0.1389, 0.625, 0.1389, 0.625, 0.1481, 0.625, 0.1111, 0.625, 0.1204, 0.625, 0.1204, 0.625, 0.1111, 0.625, 0.4167, 0.625, 0.3333, 0.625, 0.3333, 0.625, 0.4167, 0.625, 0.75, 0.625, 0.8333, 0.625, 0.8333, 0.625, 0.75, 0.0, 0.0, 0.0, 0.0, 0.0, 0.0, 0.0, 0.0, 0.625, 0.6389, 0.625, 0.6667, 0.625, 0.6667, 0.625, 0.6389])
me_cube_001.update()
me_cube_002 = bpy.data.meshes.new('Cube.002')
me_cube_002.from_pydata([(-1.0, -1.0, -1.0), (-1.0, -1.0, 1.0), (-1.0, 1.0, -1.0), (-1.0, 1.0, 1.0), (1.0, -1.0, -1.0), (1.0, -1.0, 1.0), (1.0, 1.0, -1.0), (1.0, 1.0, 1.0)], [], [(0, 1, 3, 2), (2, 3, 7, 6), (6, 7, 5, 4), (4, 5, 1, 0), (2, 6, 4, 0), (7, 3, 1, 5)])
_uv = me_cube_002.uv_layers.new(name='UVMap')
_uv.uv.foreach_set('vector', [0.375, 0.0, 0.625, 0.0, 0.625, 0.25, 0.375, 0.25, 0.375, 0.25, 0.625, 0.25, 0.625, 0.5, 0.375, 0.5, 0.375, 0.5, 0.625, 0.5, 0.625, 0.75, 0.375, 0.75, 0.375, 0.75, 0.625, 0.75, 0.625, 1.0, 0.375, 1.0, 0.125, 0.5, 0.375, 0.5, 0.375, 0.75, 0.125, 0.75, 0.625, 0.5, 0.875, 0.5, 0.875, 0.75, 0.625, 0.75])
me_cube_002.update()
me_cube_003 = bpy.data.meshes.new('Cube.003')
me_cube_003.from_pydata([(-1.0, -1.0, -1.0), (-1.0, -1.0, 1.0), (-1.0, 1.0, -1.0), (-1.0, 1.0, 1.0), (1.0, -1.0, -1.0), (1.0, -1.0, 1.0), (1.0, 1.0, -1.0), (1.0, 1.0, 1.0)], [], [(0, 1, 3, 2), (2, 3, 7, 6), (6, 7, 5, 4), (4, 5, 1, 0), (2, 6, 4, 0), (7, 3, 1, 5)])
_uv = me_cube_003.uv_layers.new(name='UVMap')
_uv.uv.foreach_set('vector', [0.375, 0.0, 0.625, 0.0, 0.625, 0.25, 0.375, 0.25, 0.375, 0.25, 0.625, 0.25, 0.625, 0.5, 0.375, 0.5, 0.375, 0.5, 0.625, 0.5, 0.625, 0.75, 0.375, 0.75, 0.375, 0.75, 0.625, 0.75, 0.625, 1.0, 0.375, 1.0, 0.125, 0.5, 0.375, 0.5, 0.375, 0.75, 0.125, 0.75, 0.625, 0.5, 0.875, 0.5, 0.875, 0.75, 0.625, 0.75])
me_cube_003.update()
me_cube_004 = bpy.data.meshes.new('Cube.004')
me_cube_004.from_pydata([(-1.0, -1.0, -1.0), (-1.0, -1.0, 1.0), (-1.0, 1.0, -1.0), (-1.0, 1.0, 1.0), (1.0, -1.0, -1.0), (1.0, -1.0, 1.0), (1.0, 1.0, -1.0), (1.0, 1.0, 1.0)], [], [(0, 1, 3, 2), (2, 3, 7, 6), (6, 7, 5, 4), (4, 5, 1, 0), (2, 6, 4, 0), (7, 3, 1, 5)])
_uv = me_cube_004.uv_layers.new(name='UVMap')
_uv.uv.foreach_set('vector', [0.375, 0.0, 0.625, 0.0, 0.625, 0.25, 0.375, 0.25, 0.375, 0.25, 0.625, 0.25, 0.625, 0.5, 0.375, 0.5, 0.375, 0.5, 0.625, 0.5, 0.625, 0.75, 0.375, 0.75, 0.375, 0.75, 0.625, 0.75, 0.625, 1.0, 0.375, 1.0, 0.125, 0.5, 0.375, 0.5, 0.375, 0.75, 0.125, 0.75, 0.625, 0.5, 0.875, 0.5, 0.875, 0.75, 0.625, 0.75])
me_cube_004.update()
me_cube_005 = bpy.data.meshes.new('Cube.005')
me_cube_005.from_pydata([(-1.0, -1.0, -1.0), (-1.0, -1.0, 1.0), (-1.0, 1.0, -1.0), (-1.0, 1.0, 1.0), (1.0, -1.0, -1.0), (1.0, -1.0, 1.0), (1.0, 1.0, -1.0), (1.0, 1.0, 1.0)], [], [(0, 1, 3, 2), (2, 3, 7, 6), (6, 7, 5, 4), (4, 5, 1, 0), (2, 6, 4, 0), (7, 3, 1, 5)])
_uv = me_cube_005.uv_layers.new(name='UVMap')
_uv.uv.foreach_set('vector', [0.375, 0.0, 0.625, 0.0, 0.625, 0.25, 0.375, 0.25, 0.375, 0.25, 0.625, 0.25, 0.625, 0.5, 0.375, 0.5, 0.375, 0.5, 0.625, 0.5, 0.625, 0.75, 0.375, 0.75, 0.375, 0.75, 0.625, 0.75, 0.625, 1.0, 0.375, 1.0, 0.125, 0.5, 0.375, 0.5, 0.375, 0.75, 0.125, 0.75, 0.625, 0.5, 0.875, 0.5, 0.875, 0.75, 0.625, 0.75])
me_cube_005.update()
me_cube_006 = bpy.data.meshes.new('Cube.006')
me_cube_006.from_pydata([(-1.0, -1.0, -1.0), (-1.0, -1.0, 1.0), (-1.0, 1.0, -1.0), (-1.0, 1.0, 1.0), (1.0, -1.0, -1.0), (1.0, -1.0, 1.0), (1.0, 1.0, -1.0), (1.0, 1.0, 1.0)], [], [(0, 1, 3, 2), (2, 3, 7, 6), (6, 7, 5, 4), (4, 5, 1, 0), (2, 6, 4, 0), (7, 3, 1, 5)])
_uv = me_cube_006.uv_layers.new(name='UVMap')
_uv.uv.foreach_set('vector', [0.375, 0.0, 0.625, 0.0, 0.625, 0.25, 0.375, 0.25, 0.375, 0.25, 0.625, 0.25, 0.625, 0.5, 0.375, 0.5, 0.375, 0.5, 0.625, 0.5, 0.625, 0.75, 0.375, 0.75, 0.375, 0.75, 0.625, 0.75, 0.625, 1.0, 0.375, 1.0, 0.125, 0.5, 0.375, 0.5, 0.375, 0.75, 0.125, 0.75, 0.625, 0.5, 0.875, 0.5, 0.875, 0.75, 0.625, 0.75])
me_cube_006.update()
me_cube_007 = bpy.data.meshes.new('Cube.007')
me_cube_007.from_pydata([(-1.0, -1.0, -1.0), (-1.0, -1.0, 1.0), (-1.0, 1.0, -1.0), (-1.0, 1.0, 1.0), (1.0, -1.0, -1.0), (1.0, -1.0, 1.0), (1.0, 1.0, -1.0), (1.0, 1.0, 1.0)], [], [(0, 1, 3, 2), (2, 3, 7, 6), (6, 7, 5, 4), (4, 5, 1, 0), (2, 6, 4, 0), (7, 3, 1, 5)])
_uv = me_cube_007.uv_layers.new(name='UVMap')
_uv.uv.foreach_set('vector', [0.375, 0.0, 0.625, 0.0, 0.625, 0.25, 0.375, 0.25, 0.375, 0.25, 0.625, 0.25, 0.625, 0.5, 0.375, 0.5, 0.375, 0.5, 0.625, 0.5, 0.625, 0.75, 0.375, 0.75, 0.375, 0.75, 0.625, 0.75, 0.625, 1.0, 0.375, 1.0, 0.125, 0.5, 0.375, 0.5, 0.375, 0.75, 0.125, 0.75, 0.625, 0.5, 0.875, 0.5, 0.875, 0.75, 0.625, 0.75])
me_cube_007.update()
me_cube_008 = bpy.data.meshes.new('Cube.008')
me_cube_008.from_pydata([(-1.0, -1.0, -1.0), (-1.0, -1.0, 1.0), (-1.0, 1.0, -1.0), (-1.0, 1.0, 1.0), (1.0, -1.0, -1.0), (1.0, -1.0, 1.0), (1.0, 1.0, -1.0), (1.0, 1.0, 1.0)], [], [(0, 1, 3, 2), (2, 3, 7, 6), (6, 7, 5, 4), (4, 5, 1, 0), (2, 6, 4, 0), (7, 3, 1, 5)])
_uv = me_cube_008.uv_layers.new(name='UVMap')
_uv.uv.foreach_set('vector', [0.375, 0.0, 0.625, 0.0, 0.625, 0.25, 0.375, 0.25, 0.375, 0.25, 0.625, 0.25, 0.625, 0.5, 0.375, 0.5, 0.375, 0.5, 0.625, 0.5, 0.625, 0.75, 0.375, 0.75, 0.375, 0.75, 0.625, 0.75, 0.625, 1.0, 0.375, 1.0, 0.125, 0.5, 0.375, 0.5, 0.375, 0.75, 0.125, 0.75, 0.625, 0.5, 0.875, 0.5, 0.875, 0.75, 0.625, 0.75])
me_cube_008.update()
me_cube_009 = bpy.data.meshes.new('Cube.009')
me_cube_009.from_pydata([(-1.0, -1.0, -1.0), (-0.8492, -0.8492, 2.786), (-1.0, 1.0, -1.0), (-0.8492, 0.8492, 2.786), (1.0, -1.0, -1.0), (0.8492, -0.8492, 2.786), (1.0, 1.0, -1.0), (0.8492, 0.8492, 2.786), (-1.0, -1.0, 1.0), (-1.0, 1.0, 1.0), (1.0, 1.0, 1.0), (1.0, -1.0, 1.0), (-0.8492, -0.8492, 5.099), (-0.8492, 0.8492, 5.099), (0.8492, 0.8492, 5.099), (0.8492, -0.8492, 5.099), (0.0, 1.0, -1.0), (0.0, 1.0, 1.0), (0.0, -1.0, -1.0), (0.0, -1.0, 1.0), (0.0, 0.8492, 2.786), (0.0, -0.8492, 2.786), (0.0, 0.8492, 13.29), (0.0, -0.8492, 13.29)], [], [(0, 8, 9, 2), (16, 17, 10, 6), (6, 10, 11, 4), (18, 19, 8, 0), (16, 6, 4, 18), (5, 7, 14, 15), (1, 3, 9, 8), (20, 7, 10, 17), (7, 5, 11, 10), (21, 1, 8, 19), (22, 13, 12, 23), (3, 1, 12, 13), (21, 5, 15, 23), (20, 3, 13, 22), (7, 20, 22, 14), (1, 21, 23, 12), (14, 22, 23, 15), (5, 21, 19, 11), (3, 20, 17, 9), (2, 16, 18, 0), (4, 11, 19, 18), (2, 9, 17, 16)])
_uv = me_cube_009.uv_layers.new(name='UVMap')
_uv.uv.foreach_set('vector', [0.375, 0.0, 0.625, 0.0, 0.625, 0.25, 0.375, 0.25, 0.375, 0.375, 0.625, 0.375, 0.625, 0.5, 0.375, 0.5, 0.375, 0.5, 0.625, 0.5, 0.625, 0.75, 0.375, 0.75, 0.375, 0.875, 0.625, 0.875, 0.625, 1.0, 0.375, 1.0, 0.25, 0.5, 0.375, 0.5, 0.375, 0.75, 0.25, 0.75, 0.6329, 0.7421, 0.6329, 0.5079, 0.6329, 0.5079, 0.6329, 0.7421, 0.8671, 0.7421, 0.8671, 0.5079, 0.875, 0.5, 0.875, 0.75, 0.75, 0.5079, 0.6329, 0.5079, 0.625, 0.5, 0.75, 0.5, 0.6329, 0.5079, 0.6329, 0.7421, 0.625, 0.75, 0.625, 0.5, 0.75, 0.7421, 0.8671, 0.7421, 0.875, 0.75, 0.75, 0.75, 0.75, 0.5079, 0.8671, 0.5079, 0.8671, 0.7421, 0.75, 0.7421, 0.8671, 0.5079, 0.8671, 0.7421, 0.8671, 0.7421, 0.8671, 0.5079, 0.75, 0.7421, 0.6329, 0.7421, 0.6329, 0.7421, 0.75, 0.7421, 0.75, 0.5079, 0.8671, 0.5079, 0.8671, 0.5079, 0.75, 0.5079, 0.6329, 0.5079, 0.75, 0.5079, 0.75, 0.5079, 0.6329, 0.5079, 0.8671, 0.7421, 0.75, 0.7421, 0.75, 0.7421, 0.8671, 0.7421, 0.6329, 0.5079, 0.75, 0.5079, 0.75, 0.7421, 0.6329, 0.7421, 0.6329, 0.7421, 0.75, 0.7421, 0.75, 0.75, 0.625, 0.75, 0.8671, 0.5079, 0.75, 0.5079, 0.75, 0.5, 0.875, 0.5, 0.125, 0.5, 0.25, 0.5, 0.25, 0.75, 0.125, 0.75, 0.375, 0.75, 0.625, 0.75, 0.625, 0.875, 0.375, 0.875, 0.375, 0.25, 0.625, 0.25, 0.625, 0.375, 0.375, 0.375])
me_cube_009.update()
me_cube_010 = bpy.data.meshes.new('Cube.010')
me_cube_010.from_pydata([(-1.0, -1.0, -1.0), (-1.0, -1.0, 1.0), (-1.0, 1.0, -1.0), (-1.0, 1.0, 1.0), (1.0, -1.0, -1.0), (1.0, -1.0, 1.0), (1.0, 1.0, -1.0), (1.0, 1.0, 1.0)], [], [(0, 1, 3, 2), (2, 3, 7, 6), (6, 7, 5, 4), (4, 5, 1, 0), (2, 6, 4, 0), (7, 3, 1, 5)])
_uv = me_cube_010.uv_layers.new(name='UVMap')
_uv.uv.foreach_set('vector', [0.375, 0.0, 0.625, 0.0, 0.625, 0.25, 0.375, 0.25, 0.375, 0.25, 0.625, 0.25, 0.625, 0.5, 0.375, 0.5, 0.375, 0.5, 0.625, 0.5, 0.625, 0.75, 0.375, 0.75, 0.375, 0.75, 0.625, 0.75, 0.625, 1.0, 0.375, 1.0, 0.125, 0.5, 0.375, 0.5, 0.375, 0.75, 0.125, 0.75, 0.625, 0.5, 0.875, 0.5, 0.875, 0.75, 0.625, 0.75])
me_cube_010.update()
me_cube_011 = bpy.data.meshes.new('Cube.011')
me_cube_011.from_pydata([(-1.0, -1.0, -1.0), (-1.0, -1.0, 1.0), (-1.0, 1.0, -1.0), (-1.0, 1.0, 1.0), (1.0, -1.0, -1.0), (1.0, -1.0, 1.0), (1.0, 1.0, -1.0), (1.0, 1.0, 1.0)], [], [(0, 1, 3, 2), (2, 3, 7, 6), (6, 7, 5, 4), (4, 5, 1, 0), (2, 6, 4, 0), (7, 3, 1, 5)])
_uv = me_cube_011.uv_layers.new(name='UVMap')
_uv.uv.foreach_set('vector', [0.375, 0.0, 0.625, 0.0, 0.625, 0.25, 0.375, 0.25, 0.375, 0.25, 0.625, 0.25, 0.625, 0.5, 0.375, 0.5, 0.375, 0.5, 0.625, 0.5, 0.625, 0.75, 0.375, 0.75, 0.375, 0.75, 0.625, 0.75, 0.625, 1.0, 0.375, 1.0, 0.125, 0.5, 0.375, 0.5, 0.375, 0.75, 0.125, 0.75, 0.625, 0.5, 0.875, 0.5, 0.875, 0.75, 0.625, 0.75])
me_cube_011.update()
me_cube_012 = bpy.data.meshes.new('Cube.012')
me_cube_012.from_pydata([(-1.0, -1.0, -1.0), (-1.0, -1.0, 1.0), (-1.0, 1.0, -1.0), (-1.0, 1.0, 1.0), (1.0, -1.0, -1.0), (1.0, -1.0, 1.0), (1.0, 1.0, -1.0), (1.0, 1.0, 1.0)], [], [(0, 1, 3, 2), (2, 3, 7, 6), (6, 7, 5, 4), (4, 5, 1, 0), (2, 6, 4, 0), (7, 3, 1, 5)])
_uv = me_cube_012.uv_layers.new(name='UVMap')
_uv.uv.foreach_set('vector', [0.375, 0.0, 0.625, 0.0, 0.625, 0.25, 0.375, 0.25, 0.375, 0.25, 0.625, 0.25, 0.625, 0.5, 0.375, 0.5, 0.375, 0.5, 0.625, 0.5, 0.625, 0.75, 0.375, 0.75, 0.375, 0.75, 0.625, 0.75, 0.625, 1.0, 0.375, 1.0, 0.125, 0.5, 0.375, 0.5, 0.375, 0.75, 0.125, 0.75, 0.625, 0.5, 0.875, 0.5, 0.875, 0.75, 0.625, 0.75])
me_cube_012.update()
me_cube_013 = bpy.data.meshes.new('Cube.013')
me_cube_013.from_pydata([(-1.0, -1.0, -1.0), (-1.0, -1.0, 1.0), (-1.0, 1.0, -1.0), (-1.0, 1.0, 1.0), (1.0, -1.0, -1.0), (1.0, -1.0, 1.0), (1.0, 1.0, -1.0), (1.0, 1.0, 1.0)], [], [(0, 1, 3, 2), (2, 3, 7, 6), (6, 7, 5, 4), (4, 5, 1, 0), (2, 6, 4, 0), (7, 3, 1, 5)])
_uv = me_cube_013.uv_layers.new(name='UVMap')
_uv.uv.foreach_set('vector', [0.375, 0.0, 0.625, 0.0, 0.625, 0.25, 0.375, 0.25, 0.375, 0.25, 0.625, 0.25, 0.625, 0.5, 0.375, 0.5, 0.375, 0.5, 0.625, 0.5, 0.625, 0.75, 0.375, 0.75, 0.375, 0.75, 0.625, 0.75, 0.625, 1.0, 0.375, 1.0, 0.125, 0.5, 0.375, 0.5, 0.375, 0.75, 0.125, 0.75, 0.625, 0.5, 0.875, 0.5, 0.875, 0.75, 0.625, 0.75])
me_cube_013.update()
me_cube_014 = bpy.data.meshes.new('Cube.014')
me_cube_014.from_pydata([(-1.0, -1.0, -1.0), (-1.0, -1.0, 1.0), (-1.0, 1.0, -1.0), (-1.0, 1.0, 1.0), (1.0, -1.0, -1.0), (1.0, -1.0, 1.0), (1.0, 1.0, -1.0), (1.0, 1.0, 1.0)], [], [(0, 1, 3, 2), (2, 3, 7, 6), (6, 7, 5, 4), (4, 5, 1, 0), (2, 6, 4, 0), (7, 3, 1, 5)])
_uv = me_cube_014.uv_layers.new(name='UVMap')
_uv.uv.foreach_set('vector', [0.375, 0.0, 0.625, 0.0, 0.625, 0.25, 0.375, 0.25, 0.375, 0.25, 0.625, 0.25, 0.625, 0.5, 0.375, 0.5, 0.375, 0.5, 0.625, 0.5, 0.625, 0.75, 0.375, 0.75, 0.375, 0.75, 0.625, 0.75, 0.625, 1.0, 0.375, 1.0, 0.125, 0.5, 0.375, 0.5, 0.375, 0.75, 0.125, 0.75, 0.625, 0.5, 0.875, 0.5, 0.875, 0.75, 0.625, 0.75])
me_cube_014.update()
me_cube_015 = bpy.data.meshes.new('Cube.015')
me_cube_015.from_pydata([(-1.0, -1.0, -1.0), (-1.0, -1.0, 1.0), (-1.0, 1.0, -1.0), (-1.0, 1.0, 1.0), (1.0, -1.0, -1.0), (1.0, -1.0, 1.0), (1.0, 1.0, -1.0), (1.0, 1.0, 1.0)], [], [(0, 1, 3, 2), (2, 3, 7, 6), (6, 7, 5, 4), (4, 5, 1, 0), (2, 6, 4, 0), (7, 3, 1, 5)])
_uv = me_cube_015.uv_layers.new(name='UVMap')
_uv.uv.foreach_set('vector', [0.375, 0.0, 0.625, 0.0, 0.625, 0.25, 0.375, 0.25, 0.375, 0.25, 0.625, 0.25, 0.625, 0.5, 0.375, 0.5, 0.375, 0.5, 0.625, 0.5, 0.625, 0.75, 0.375, 0.75, 0.375, 0.75, 0.625, 0.75, 0.625, 1.0, 0.375, 1.0, 0.125, 0.5, 0.375, 0.5, 0.375, 0.75, 0.125, 0.75, 0.625, 0.5, 0.875, 0.5, 0.875, 0.75, 0.625, 0.75])
me_cube_015.update()
me_cube_016 = bpy.data.meshes.new('Cube.016')
me_cube_016.from_pydata([(-1.0, -1.0, -1.0), (-1.0, -1.0, 1.0), (-1.0, 1.0, -1.0), (-1.0, 1.0, 1.0), (1.0, -1.0, -1.0), (1.0, -1.0, 1.0), (1.0, 1.0, -1.0), (1.0, 1.0, 1.0)], [], [(0, 1, 3, 2), (2, 3, 7, 6), (6, 7, 5, 4), (4, 5, 1, 0), (2, 6, 4, 0), (7, 3, 1, 5)])
_uv = me_cube_016.uv_layers.new(name='UVMap')
_uv.uv.foreach_set('vector', [0.375, 0.0, 0.625, 0.0, 0.625, 0.25, 0.375, 0.25, 0.375, 0.25, 0.625, 0.25, 0.625, 0.5, 0.375, 0.5, 0.375, 0.5, 0.625, 0.5, 0.625, 0.75, 0.375, 0.75, 0.375, 0.75, 0.625, 0.75, 0.625, 1.0, 0.375, 1.0, 0.125, 0.5, 0.375, 0.5, 0.375, 0.75, 0.125, 0.75, 0.625, 0.5, 0.875, 0.5, 0.875, 0.75, 0.625, 0.75])
me_cube_016.update()

# ---- objects
ob_cube = bpy.data.objects.new('Cube', me_cube_001)
ob_cube_001 = bpy.data.objects.new('Cube.001', me_cube_002)
ob_cube_002 = bpy.data.objects.new('Cube.002', me_cube_003)
ob_cube_003 = bpy.data.objects.new('Cube.003', me_cube_004)
ob_cube_004 = bpy.data.objects.new('Cube.004', me_cube_005)
ob_cube_005 = bpy.data.objects.new('Cube.005', me_cube_006)
ob_cube_006 = bpy.data.objects.new('Cube.006', me_cube_007)
ob_cube_007 = bpy.data.objects.new('Cube.007', me_cube_008)
ob_cube_008 = bpy.data.objects.new('Cube.008', me_cube_009)
ob_cube_009 = bpy.data.objects.new('Cube.009', me_cube_010)
ob_cube_010 = bpy.data.objects.new('Cube.010', me_cube_011)
ob_cube_011 = bpy.data.objects.new('Cube.011', me_cube_012)
ob_cube_012 = bpy.data.objects.new('Cube.012', me_cube_013)
ob_cube_013 = bpy.data.objects.new('Cube.013', me_cube_014)
ob_cube_014 = bpy.data.objects.new('Cube.014', me_cube_015)
ob_cube_015 = bpy.data.objects.new('Cube.015', me_cube_016)

# ---- transforms, parenting, visibility, modifiers, constraints
ob_cube.location = (0.0, 0.0, 0.0)
ob_cube.scale = (4.034, 6.339, 0.1624)
_m = ob_cube.modifiers.new('Auto Smooth', 'NODES')
_m.node_group = ng_auto_smooth
_gi = [s.identifier for s in ng_auto_smooth.interface.items_tree if s.item_type == 'SOCKET' and s.in_out == 'INPUT']
_m[_gi[1]] = 0.5236  # Angle
ob_cube_001.location = (-3.878, 5.3, 3.548)
ob_cube_001.scale = (0.08705, 0.087, 0.24)
ob_cube_002.location = (-3.878, 4.939, 3.514)
ob_cube_002.scale = (0.08705, 0.087, 0.2638)
ob_cube_003.location = (-3.878, 4.477, 3.504)
ob_cube_003.scale = (0.08705, 0.087, 0.2789)
ob_cube_004.location = (-3.878, 3.882, 3.504)
ob_cube_004.scale = (0.03854, 0.04875, 0.2789)
ob_cube_005.location = (-3.878, 3.538, 3.504)
ob_cube_005.scale = (0.03854, 0.04875, 0.2789)
ob_cube_006.location = (-3.878, 2.942, 3.504)
ob_cube_006.scale = (0.08705, 0.087, 0.2789)
ob_cube_007.location = (-3.878, 2.374, 3.504)
ob_cube_007.scale = (0.08705, 0.087, 0.2789)
ob_cube_008.location = (0.08864, -0.02514, 3.79)
ob_cube_008.scale = (4.253, 6.602, 0.1175)
ob_cube_009.location = (-3.866, -4.212, 3.439)
ob_cube_009.scale = (0.1224, 0.1224, 0.4409)
ob_cube_010.location = (-3.866, -4.892, 3.33)
ob_cube_010.scale = (0.1224, 0.1224, 0.4409)
ob_cube_011.location = (-3.866, -5.619, 3.232)
ob_cube_011.scale = (0.1224, 0.1224, 0.5276)
ob_cube_012.location = (-3.866, -6.182, 3.159)
ob_cube_012.scale = (0.0789, 0.09185, 0.5414)
ob_cube_013.location = (-3.303, -6.182, 3.159)
ob_cube_013.scale = (0.0789, 0.09185, 0.5414)
ob_cube_014.location = (-2.565, -6.182, 3.159)
ob_cube_014.scale = (0.0789, 0.09185, 0.5414)
ob_cube_015.location = (-1.163, -6.182, 3.159)
ob_cube_015.scale = (0.0789, 0.09185, 0.5414)

# ---- collection membership
col_collection.objects.link(ob_cube)
col_collection.objects.link(ob_cube_001)
col_collection.objects.link(ob_cube_002)
col_collection.objects.link(ob_cube_003)
col_collection.objects.link(ob_cube_004)
col_collection.objects.link(ob_cube_005)
col_collection.objects.link(ob_cube_006)
col_collection.objects.link(ob_cube_007)
col_collection.objects.link(ob_cube_008)
col_collection.objects.link(ob_cube_009)
col_collection.objects.link(ob_cube_010)
col_collection.objects.link(ob_cube_011)
col_collection.objects.link(ob_cube_012)
col_collection.objects.link(ob_cube_013)
col_collection.objects.link(ob_cube_014)
col_collection.objects.link(ob_cube_015)

# ---- scene / render settings (as saved in the file)
scene.frame_start = 1; scene.frame_end = 250; scene.frame_set(1)
scene.render.engine = 'BLENDER_EEVEE_NEXT'
scene.cycles.sampling_pattern = 'TABULATED_SOBOL'
bpy.context.view_layer.update()

# ---- added for rendering (the .blend has no active camera and no usable light): camera, sun
cam_auto = bpy.data.cameras.new('AutoCamera')
cam_auto.lens = 50.0
cam_auto.sensor_width = 36.0
cam_auto.clip_end = 1000.0
ob_auto_camera = bpy.data.objects.new('AutoCamera', cam_auto)
scene.collection.objects.link(ob_auto_camera)
ob_auto_camera.location = (15.4891, -18.547, 14.9431)
ob_auto_camera.rotation_euler = (1.09748, -7.21219e-08, 0.694738)
scene.camera = ob_auto_camera
light_auto_sun = bpy.data.lights.new('AutoSun', 'SUN')
light_auto_sun.energy = 3.0
light_auto_sun.angle = 0.0523599
ob_auto_sun = bpy.data.objects.new('AutoSun', light_auto_sun)
scene.collection.objects.link(ob_auto_sun)
ob_auto_sun.rotation_euler = (0.872665, 0.174533, 0.523599)
bpy.context.view_layer.update()
